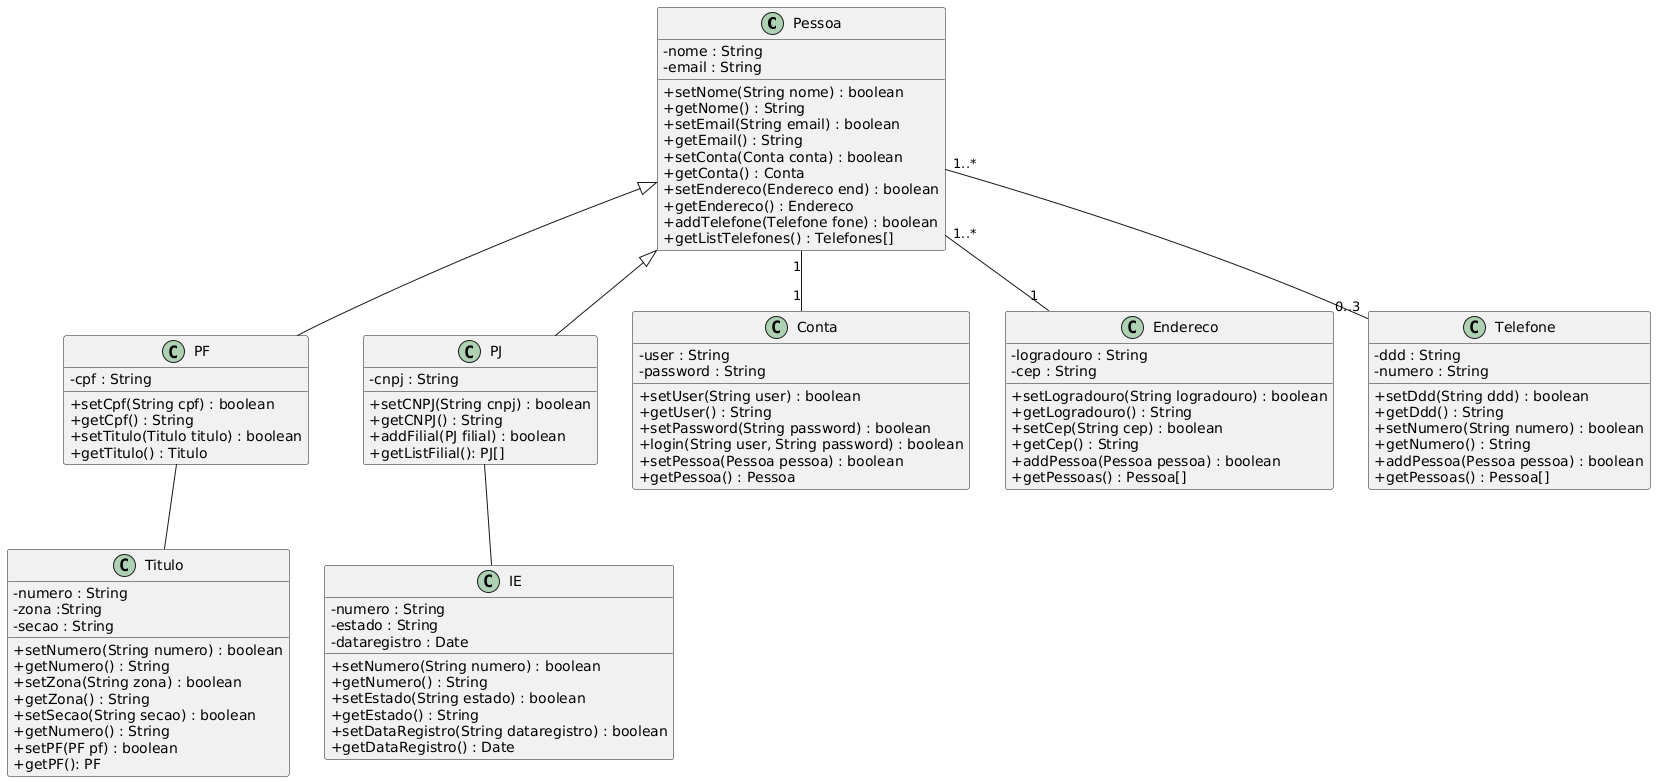

The diagram above was rendered by PlantUML. Its source (embedded in the PNG):
@startuml
skinparam classAttributeIconSize 0
class Pessoa {
 - nome : String
 - email : String
 + setNome(String nome) : boolean
 + getNome() : String
 + setEmail(String email) : boolean
 + getEmail() : String
 + setConta(Conta conta) : boolean
 + getConta() : Conta
 + setEndereco(Endereco end) : boolean
 + getEndereco() : Endereco
 + addTelefone(Telefone fone) : boolean
 + getListTelefones() : Telefones[]
}
class PF {
 - cpf : String
 + setCpf(String cpf) : boolean
 + getCpf() : String
 + setTitulo(Titulo titulo) : boolean
 + getTitulo() : Titulo
}
class PJ {
 - cnpj : String
 + setCNPJ(String cnpj) : boolean
 + getCNPJ() : String
 + addFilial(PJ filial) : boolean
 + getListFilial(): PJ[]
}

Pessoa <|-- PF
Pessoa <|-- PJ

class Conta{
    - user : String
    - password : String
    + setUser(String user) : boolean
    + getUser() : String
    + setPassword(String password) : boolean
    + login(String user, String password) : boolean
    + setPessoa(Pessoa pessoa) : boolean
    + getPessoa() : Pessoa 
}

Pessoa "1" -- "1" Conta

class Endereco {
 - logradouro : String
 - cep : String
+ setLogradouro(String logradouro) : boolean
 + getLogradouro() : String
 + setCep(String cep) : boolean
 + getCep() : String
 + addPessoa(Pessoa pessoa) : boolean
 + getPessoas() : Pessoa[]
}
class Telefone {
 - ddd : String
 - numero : String
+ setDdd(String ddd) : boolean
 + getDdd() : String
 + setNumero(String numero) : boolean
 + getNumero() : String
 + addPessoa(Pessoa pessoa) : boolean
 + getPessoas() : Pessoa[]
}

Pessoa "1..*" -- "1" Endereco
Pessoa "1..*" -- "0..3" Telefone

class Titulo{
- numero : String
- zona :String
- secao : String
+ setNumero(String numero) : boolean
+ getNumero() : String
+ setZona(String zona) : boolean
+ getZona() : String
+ setSecao(String secao) : boolean
+ getNumero() : String
+ setPF(PF pf) : boolean
+ getPF(): PF 
}
PF  -- Titulo

class IE{
- numero : String
- estado : String
- dataregistro : Date
+ setNumero(String numero) : boolean
+ getNumero() : String
+ setEstado(String estado) : boolean
+ getEstado() : String
+ setDataRegistro(String dataregistro) : boolean
+ getDataRegistro() : Date
}
PJ -- IE
@enduml